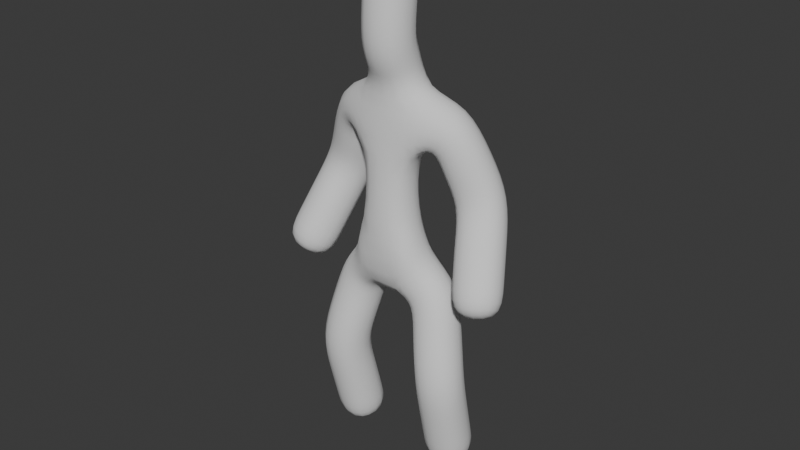 # Source: NPC.blend  (saved by Blender 4.5.87; exported with 4.5.12 LTS)
import bpy
from mathutils import Matrix  # noqa: F401  (used for matrix-valued properties, if any)

bpy.ops.wm.read_factory_settings(use_empty=True)
scene = bpy.context.scene
scene.name = 'Scene'

# ---- collections
col_collection = bpy.data.collections.new('Collection'); scene.collection.children.link(col_collection)

# ---- world
world_world = bpy.data.worlds.new('World'); scene.world = world_world
world_world.use_nodes = True; world_world.node_tree.nodes.clear()
_N = world_world.node_tree.nodes; _L = world_world.node_tree.links
n0 = _N.new('ShaderNodeOutputWorld'); n0.name = 'World Output'; n0.location = (200, 100)
n1 = _N.new('ShaderNodeBackground'); n1.name = 'Background'; n1.location = (-200, 100)
n1.inputs[0].default_value = (0.05088, 0.05088, 0.05088, 1.0)
_L.new(n1.outputs[0], n0.inputs[0])
n0.is_active_output = True
world_world.color = (0.05088, 0.05088, 0.05088)
world_world.sun_shadow_jitter_overblur = 0.0

# ---- meshes
me_plane = bpy.data.meshes.new('Plane')
me_plane.from_pydata([(0.0, 0.0, -0.4459), (0.0, -0.03842, 0.97), (0.0, 0.0, 1.477), (0.5028, 0.1805, 0.908), (0.7709, 0.3325, 0.2179), (0.4185, 0.1145, -0.7585), (1.045, -0.1145, -0.7292), (0.0, 0.0, 2.378), (4.373e-18, -0.06401, 1.649), (0.5983, -0.04608, -1.566), (0.5657, 0.2145, -2.627), (7.037e-18, 0.1215, 1.255)], [(0, 1), (11, 2), (1, 3), (3, 4), (5, 0), (4, 6), (8, 7), (2, 8), (9, 5), (10, 9), (1, 11)], [])
_uv = me_plane.uv_layers.new(name='UVMap')
_uv.uv.foreach_set('vector', [])
me_plane.update()

# ---- objects
ob_plane = bpy.data.objects.new('Plane', me_plane)

# ---- transforms, parenting, visibility, modifiers, constraints
ob_plane.location = (0.0, 0.0, 0.0)
ob_plane.show_wire = True
_m = ob_plane.modifiers.new('Mirror', 'MIRROR')
_m = ob_plane.modifiers.new('Skin', 'SKIN')
_m.use_smooth_shade = True
_m = ob_plane.modifiers.new('Subdivision', 'SUBSURF')

# ---- collection membership
col_collection.objects.link(ob_plane)

# ---- scene / render settings (as saved in the file)
scene.frame_start = 1; scene.frame_end = 250; scene.frame_set(24)
scene.render.engine = 'BLENDER_EEVEE_NEXT'
bpy.context.view_layer.update()

# ---- added for rendering (the .blend has no active camera and no usable light): camera, sun
cam_auto = bpy.data.cameras.new('AutoCamera')
cam_auto.lens = 50.0
cam_auto.sensor_width = 36.0
cam_auto.clip_end = 1000.0
ob_auto_camera = bpy.data.objects.new('AutoCamera', cam_auto)
scene.collection.objects.link(ob_auto_camera)
ob_auto_camera.location = (5.87167, -6.95004, 4.51469)
ob_auto_camera.rotation_euler = (1.09748, -7.21219e-08, 0.694738)
scene.camera = ob_auto_camera
light_auto_sun = bpy.data.lights.new('AutoSun', 'SUN')
light_auto_sun.energy = 3.0
light_auto_sun.angle = 0.0523599
ob_auto_sun = bpy.data.objects.new('AutoSun', light_auto_sun)
scene.collection.objects.link(ob_auto_sun)
ob_auto_sun.rotation_euler = (0.872665, 0.174533, 0.523599)
bpy.context.view_layer.update()
